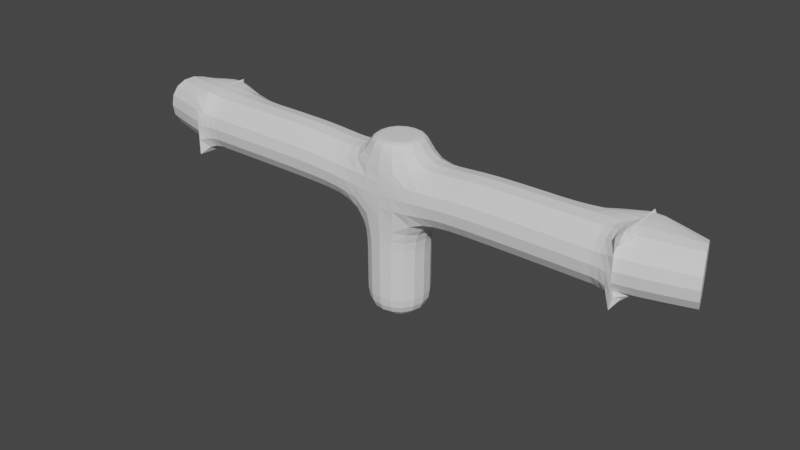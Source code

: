 # Source: charachter.blend  (saved by Blender 2.93.20; exported with 4.5.12 LTS)
import bpy
from mathutils import Matrix  # noqa: F401  (used for matrix-valued properties, if any)

bpy.ops.wm.read_factory_settings(use_empty=True)
scene = bpy.context.scene
scene.name = 'Scene'

# ---- collections
col_collection = bpy.data.collections.new('Collection'); scene.collection.children.link(col_collection)

# ---- world
world_world = bpy.data.worlds.new('World'); scene.world = world_world
world_world.use_nodes = True; world_world.node_tree.nodes.clear()
_N = world_world.node_tree.nodes; _L = world_world.node_tree.links
n0 = _N.new('ShaderNodeOutputWorld'); n0.name = 'World Output'; n0.location = (300, 300)
n1 = _N.new('ShaderNodeBackground'); n1.name = 'Background'; n1.location = (10, 300)
n1.inputs[0].default_value = (0.05088, 0.05088, 0.05088, 1.0)
_L.new(n1.outputs[0], n0.inputs[0])
n0.is_active_output = True
world_world.color = (0.05088, 0.05088, 0.05088)
world_world.use_sun_shadow = False
world_world.sun_shadow_jitter_overblur = 0.0

# ---- meshes
me_vert = bpy.data.meshes.new('Vert')
me_vert.from_pydata([(0.0, 0.0, 0.0), (0.0, 0.0, 1.098), (0.0, 0.0, 1.219), (0.0, 0.0, 1.438), (0.2748, 0.0, 1.098), (0.9794, 0.0, 1.098), (1.585, 0.0, 1.098), (0.0, 0.0, 1.438), (0.0, 0.0, 0.5492), (1.466, 0.0, 1.098), (2.072, 0.0, 1.098), (1.466, 0.0, 1.098), (2.072, 0.0, 1.098), (2.292, 0.1466, 1.098), (2.292, 0.1466, 1.098), (2.324, 0.03219, 1.098), (2.125, -0.1985, 1.098), (2.329, -0.05902, 1.098), (2.333, 0.09479, 1.098)], [(8, 1), (1, 2), (2, 3), (1, 4), (4, 5), (3, 7), (0, 8), (10, 15), (10, 16), (10, 17), (10, 18)], [(5, 6, 10, 9), (9, 10, 12, 11), (12, 10, 13, 14)])
me_vert.use_remesh_fix_poles = True
me_vert.use_remesh_preserve_attributes = False
me_vert.update()

# ---- objects
ob_vert = bpy.data.objects.new('Vert', me_vert)

# ---- transforms, parenting, visibility, modifiers, constraints
ob_vert.location = (0.0, 0.0, 0.0)
_m = ob_vert.modifiers.new('Mirror', 'MIRROR')
_m = ob_vert.modifiers.new('Skin', 'SKIN')
_m = ob_vert.modifiers.new('Subdivision', 'SUBSURF')

# ---- collection membership
col_collection.objects.link(ob_vert)

# ---- scene / render settings (as saved in the file)
scene.frame_start = 1; scene.frame_end = 250; scene.frame_set(1)
scene.render.engine = 'BLENDER_EEVEE_NEXT'
scene.cycles.use_denoising = False
scene.cycles.samples = 128
scene.cycles.sampling_pattern = 'TABULATED_SOBOL'
scene.cycles.use_adaptive_sampling = False
scene.cycles.use_light_tree = False
scene.view_settings.view_transform = 'Filmic'
bpy.context.view_layer.update()

# ---- added for rendering (the .blend has no active camera and no usable light): camera, sun
cam_auto = bpy.data.cameras.new('AutoCamera')
cam_auto.lens = 50.0
cam_auto.sensor_width = 36.0
cam_auto.clip_end = 1000.0
ob_auto_camera = bpy.data.objects.new('AutoCamera', cam_auto)
scene.collection.objects.link(ob_auto_camera)
ob_auto_camera.location = (4.63278, -5.55934, 4.42542)
ob_auto_camera.rotation_euler = (1.09748, -7.21219e-08, 0.694738)
scene.camera = ob_auto_camera
light_auto_sun = bpy.data.lights.new('AutoSun', 'SUN')
light_auto_sun.energy = 3.0
light_auto_sun.angle = 0.0523599
ob_auto_sun = bpy.data.objects.new('AutoSun', light_auto_sun)
scene.collection.objects.link(ob_auto_sun)
ob_auto_sun.rotation_euler = (0.872665, 0.174533, 0.523599)
bpy.context.view_layer.update()
